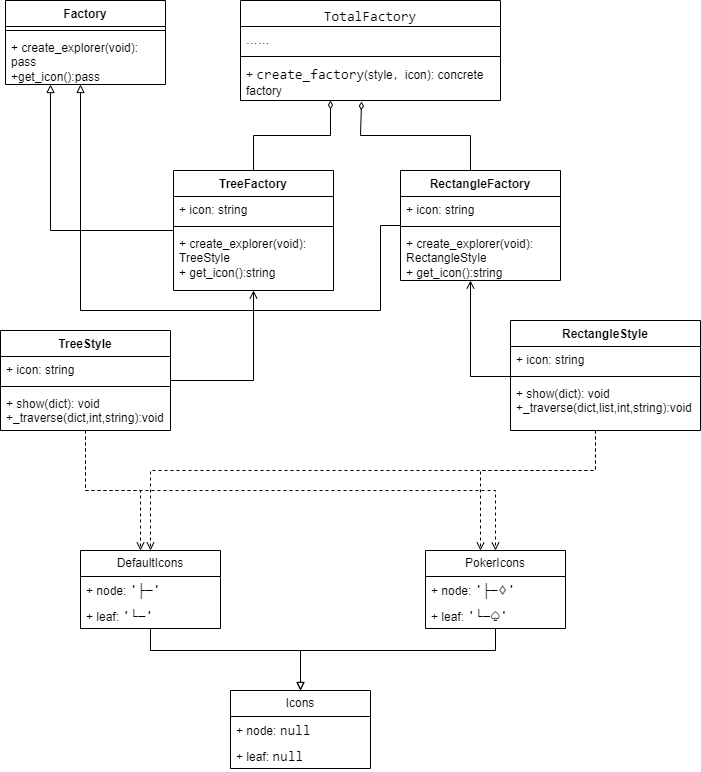

The diagram above was exported from draw.io. Its source (the exported page's mxGraphModel, read from the mxfile embedded in the PNG):
<mxGraphModel dx="764" dy="614" grid="1" gridSize="10" guides="1" tooltips="1" connect="1" arrows="1" fold="1" page="1" pageScale="1" pageWidth="827" pageHeight="1169" math="0" shadow="0">
  <root>
    <mxCell id="0" />
    <mxCell id="1" parent="0" />
    <mxCell id="_DTN9sWl86Dw-YAZDNyW-1" value="&lt;div style=&quot;font-family: Consolas, &amp;quot;Courier New&amp;quot;, monospace; font-weight: normal; font-size: 14px; line-height: 19px; white-space: pre;&quot;&gt;&lt;span style=&quot;background-color: rgb(255, 255, 255);&quot;&gt;TotalFactory&lt;/span&gt;&lt;/div&gt;" style="swimlane;fontStyle=1;align=center;verticalAlign=top;childLayout=stackLayout;horizontal=1;startSize=26;horizontalStack=0;resizeParent=1;resizeParentMax=0;resizeLast=0;collapsible=1;marginBottom=0;whiteSpace=wrap;html=1;" vertex="1" parent="1">
      <mxGeometry x="320" y="160" width="260" height="100" as="geometry">
        <mxRectangle x="370" y="190" width="160" height="30" as="alternateBounds" />
      </mxGeometry>
    </mxCell>
    <mxCell id="_DTN9sWl86Dw-YAZDNyW-2" value="……" style="text;strokeColor=none;fillColor=none;align=left;verticalAlign=top;spacingLeft=4;spacingRight=4;overflow=hidden;rotatable=0;points=[[0,0.5],[1,0.5]];portConstraint=eastwest;whiteSpace=wrap;html=1;" vertex="1" parent="_DTN9sWl86Dw-YAZDNyW-1">
      <mxGeometry y="26" width="260" height="26" as="geometry" />
    </mxCell>
    <mxCell id="_DTN9sWl86Dw-YAZDNyW-3" value="" style="line;strokeWidth=1;fillColor=none;align=left;verticalAlign=middle;spacingTop=-1;spacingLeft=3;spacingRight=3;rotatable=0;labelPosition=right;points=[];portConstraint=eastwest;strokeColor=inherit;" vertex="1" parent="_DTN9sWl86Dw-YAZDNyW-1">
      <mxGeometry y="52" width="260" height="8" as="geometry" />
    </mxCell>
    <mxCell id="_DTN9sWl86Dw-YAZDNyW-4" value="+&amp;nbsp;&lt;span style=&quot;font-family: Consolas, &amp;quot;Courier New&amp;quot;, monospace; font-size: 14px; white-space: pre; background-color: rgb(255, 255, 255);&quot;&gt;create_factory&lt;/span&gt;&lt;span style=&quot;background-color: initial;&quot;&gt;(style，icon): concrete factory&lt;/span&gt;" style="text;strokeColor=none;fillColor=none;align=left;verticalAlign=top;spacingLeft=4;spacingRight=4;overflow=hidden;rotatable=0;points=[[0,0.5],[1,0.5]];portConstraint=eastwest;whiteSpace=wrap;html=1;" vertex="1" parent="_DTN9sWl86Dw-YAZDNyW-1">
      <mxGeometry y="60" width="260" height="40" as="geometry" />
    </mxCell>
    <mxCell id="_DTN9sWl86Dw-YAZDNyW-26" style="edgeStyle=orthogonalEdgeStyle;rounded=0;orthogonalLoop=1;jettySize=auto;html=1;exitX=0.5;exitY=0;exitDx=0;exitDy=0;endArrow=diamondThin;endFill=0;" edge="1" parent="1" source="_DTN9sWl86Dw-YAZDNyW-6" target="_DTN9sWl86Dw-YAZDNyW-1">
      <mxGeometry relative="1" as="geometry">
        <Array as="points">
          <mxPoint x="333" y="295" />
          <mxPoint x="410" y="295" />
        </Array>
      </mxGeometry>
    </mxCell>
    <mxCell id="_DTN9sWl86Dw-YAZDNyW-69" style="edgeStyle=orthogonalEdgeStyle;rounded=0;orthogonalLoop=1;jettySize=auto;html=1;endArrow=block;endFill=0;" edge="1" parent="1" source="_DTN9sWl86Dw-YAZDNyW-6" target="_DTN9sWl86Dw-YAZDNyW-65">
      <mxGeometry relative="1" as="geometry">
        <Array as="points">
          <mxPoint x="130" y="390" />
        </Array>
      </mxGeometry>
    </mxCell>
    <mxCell id="_DTN9sWl86Dw-YAZDNyW-6" value="TreeFactory" style="swimlane;fontStyle=1;align=center;verticalAlign=top;childLayout=stackLayout;horizontal=1;startSize=26;horizontalStack=0;resizeParent=1;resizeParentMax=0;resizeLast=0;collapsible=1;marginBottom=0;whiteSpace=wrap;html=1;" vertex="1" parent="1">
      <mxGeometry x="253" y="330" width="160" height="120" as="geometry" />
    </mxCell>
    <mxCell id="_DTN9sWl86Dw-YAZDNyW-7" value="+ icon: string" style="text;strokeColor=none;fillColor=none;align=left;verticalAlign=top;spacingLeft=4;spacingRight=4;overflow=hidden;rotatable=0;points=[[0,0.5],[1,0.5]];portConstraint=eastwest;whiteSpace=wrap;html=1;" vertex="1" parent="_DTN9sWl86Dw-YAZDNyW-6">
      <mxGeometry y="26" width="160" height="26" as="geometry" />
    </mxCell>
    <mxCell id="_DTN9sWl86Dw-YAZDNyW-8" value="" style="line;strokeWidth=1;fillColor=none;align=left;verticalAlign=middle;spacingTop=-1;spacingLeft=3;spacingRight=3;rotatable=0;labelPosition=right;points=[];portConstraint=eastwest;strokeColor=inherit;" vertex="1" parent="_DTN9sWl86Dw-YAZDNyW-6">
      <mxGeometry y="52" width="160" height="8" as="geometry" />
    </mxCell>
    <mxCell id="_DTN9sWl86Dw-YAZDNyW-9" value="+ create_explorer(void): TreeStyle&lt;div&gt;+ get_icon():string&lt;/div&gt;" style="text;strokeColor=none;fillColor=none;align=left;verticalAlign=top;spacingLeft=4;spacingRight=4;overflow=hidden;rotatable=0;points=[[0,0.5],[1,0.5]];portConstraint=eastwest;whiteSpace=wrap;html=1;" vertex="1" parent="_DTN9sWl86Dw-YAZDNyW-6">
      <mxGeometry y="60" width="160" height="60" as="geometry" />
    </mxCell>
    <mxCell id="_DTN9sWl86Dw-YAZDNyW-23" style="edgeStyle=orthogonalEdgeStyle;rounded=0;orthogonalLoop=1;jettySize=auto;html=1;exitX=0.5;exitY=0;exitDx=0;exitDy=0;entryX=0.504;entryY=1.025;entryDx=0;entryDy=0;entryPerimeter=0;endArrow=diamondThin;endFill=0;" edge="1" parent="1">
      <mxGeometry relative="1" as="geometry">
        <mxPoint x="441.03999999999996" y="261" as="targetPoint" />
        <mxPoint x="549.9999999999998" y="330" as="sourcePoint" />
        <Array as="points">
          <mxPoint x="550" y="295" />
          <mxPoint x="440" y="295" />
          <mxPoint x="440" y="261" />
        </Array>
      </mxGeometry>
    </mxCell>
    <mxCell id="_DTN9sWl86Dw-YAZDNyW-70" style="edgeStyle=orthogonalEdgeStyle;rounded=0;orthogonalLoop=1;jettySize=auto;html=1;endArrow=block;endFill=0;" edge="1" parent="1" source="_DTN9sWl86Dw-YAZDNyW-12" target="_DTN9sWl86Dw-YAZDNyW-65">
      <mxGeometry relative="1" as="geometry">
        <Array as="points">
          <mxPoint x="460" y="385" />
          <mxPoint x="460" y="470" />
          <mxPoint x="160" y="470" />
        </Array>
      </mxGeometry>
    </mxCell>
    <mxCell id="_DTN9sWl86Dw-YAZDNyW-12" value="RectangleFactory" style="swimlane;fontStyle=1;align=center;verticalAlign=top;childLayout=stackLayout;horizontal=1;startSize=26;horizontalStack=0;resizeParent=1;resizeParentMax=0;resizeLast=0;collapsible=1;marginBottom=0;whiteSpace=wrap;html=1;" vertex="1" parent="1">
      <mxGeometry x="480" y="330" width="160" height="110" as="geometry" />
    </mxCell>
    <mxCell id="_DTN9sWl86Dw-YAZDNyW-13" value="+ icon: string" style="text;strokeColor=none;fillColor=none;align=left;verticalAlign=top;spacingLeft=4;spacingRight=4;overflow=hidden;rotatable=0;points=[[0,0.5],[1,0.5]];portConstraint=eastwest;whiteSpace=wrap;html=1;" vertex="1" parent="_DTN9sWl86Dw-YAZDNyW-12">
      <mxGeometry y="26" width="160" height="26" as="geometry" />
    </mxCell>
    <mxCell id="_DTN9sWl86Dw-YAZDNyW-14" value="" style="line;strokeWidth=1;fillColor=none;align=left;verticalAlign=middle;spacingTop=-1;spacingLeft=3;spacingRight=3;rotatable=0;labelPosition=right;points=[];portConstraint=eastwest;strokeColor=inherit;" vertex="1" parent="_DTN9sWl86Dw-YAZDNyW-12">
      <mxGeometry y="52" width="160" height="8" as="geometry" />
    </mxCell>
    <mxCell id="_DTN9sWl86Dw-YAZDNyW-15" value="+ create_explorer(void): RectangleStyle&lt;div&gt;+ get_icon():string&lt;/div&gt;" style="text;strokeColor=none;fillColor=none;align=left;verticalAlign=top;spacingLeft=4;spacingRight=4;overflow=hidden;rotatable=0;points=[[0,0.5],[1,0.5]];portConstraint=eastwest;whiteSpace=wrap;html=1;" vertex="1" parent="_DTN9sWl86Dw-YAZDNyW-12">
      <mxGeometry y="60" width="160" height="50" as="geometry" />
    </mxCell>
    <mxCell id="_DTN9sWl86Dw-YAZDNyW-57" style="edgeStyle=orthogonalEdgeStyle;rounded=0;orthogonalLoop=1;jettySize=auto;html=1;dashed=1;endArrow=open;endFill=0;" edge="1" parent="1" source="_DTN9sWl86Dw-YAZDNyW-27" target="_DTN9sWl86Dw-YAZDNyW-43">
      <mxGeometry relative="1" as="geometry">
        <Array as="points">
          <mxPoint x="165" y="650" />
          <mxPoint x="220" y="650" />
        </Array>
      </mxGeometry>
    </mxCell>
    <mxCell id="_DTN9sWl86Dw-YAZDNyW-59" style="edgeStyle=orthogonalEdgeStyle;rounded=0;orthogonalLoop=1;jettySize=auto;html=1;entryX=0.5;entryY=0;entryDx=0;entryDy=0;dashed=1;endArrow=open;endFill=0;" edge="1" parent="1" source="_DTN9sWl86Dw-YAZDNyW-27" target="_DTN9sWl86Dw-YAZDNyW-47">
      <mxGeometry relative="1" as="geometry">
        <Array as="points">
          <mxPoint x="165" y="650" />
          <mxPoint x="575" y="650" />
        </Array>
      </mxGeometry>
    </mxCell>
    <mxCell id="_DTN9sWl86Dw-YAZDNyW-62" style="edgeStyle=orthogonalEdgeStyle;rounded=0;orthogonalLoop=1;jettySize=auto;html=1;endArrow=open;endFill=0;" edge="1" parent="1" source="_DTN9sWl86Dw-YAZDNyW-27" target="_DTN9sWl86Dw-YAZDNyW-6">
      <mxGeometry relative="1" as="geometry" />
    </mxCell>
    <mxCell id="_DTN9sWl86Dw-YAZDNyW-27" value="TreeStyle" style="swimlane;fontStyle=1;align=center;verticalAlign=top;childLayout=stackLayout;horizontal=1;startSize=26;horizontalStack=0;resizeParent=1;resizeParentMax=0;resizeLast=0;collapsible=1;marginBottom=0;whiteSpace=wrap;html=1;" vertex="1" parent="1">
      <mxGeometry x="80" y="490" width="170" height="100" as="geometry" />
    </mxCell>
    <mxCell id="_DTN9sWl86Dw-YAZDNyW-28" value="+ icon: string" style="text;strokeColor=none;fillColor=none;align=left;verticalAlign=top;spacingLeft=4;spacingRight=4;overflow=hidden;rotatable=0;points=[[0,0.5],[1,0.5]];portConstraint=eastwest;whiteSpace=wrap;html=1;" vertex="1" parent="_DTN9sWl86Dw-YAZDNyW-27">
      <mxGeometry y="26" width="170" height="26" as="geometry" />
    </mxCell>
    <mxCell id="_DTN9sWl86Dw-YAZDNyW-29" value="" style="line;strokeWidth=1;fillColor=none;align=left;verticalAlign=middle;spacingTop=-1;spacingLeft=3;spacingRight=3;rotatable=0;labelPosition=right;points=[];portConstraint=eastwest;strokeColor=inherit;" vertex="1" parent="_DTN9sWl86Dw-YAZDNyW-27">
      <mxGeometry y="52" width="170" height="8" as="geometry" />
    </mxCell>
    <mxCell id="_DTN9sWl86Dw-YAZDNyW-30" value="+ show(dict): void&lt;div&gt;+_traverse(dict,int,string):void&lt;/div&gt;" style="text;strokeColor=none;fillColor=none;align=left;verticalAlign=top;spacingLeft=4;spacingRight=4;overflow=hidden;rotatable=0;points=[[0,0.5],[1,0.5]];portConstraint=eastwest;whiteSpace=wrap;html=1;" vertex="1" parent="_DTN9sWl86Dw-YAZDNyW-27">
      <mxGeometry y="60" width="170" height="40" as="geometry" />
    </mxCell>
    <mxCell id="_DTN9sWl86Dw-YAZDNyW-60" style="edgeStyle=orthogonalEdgeStyle;rounded=0;orthogonalLoop=1;jettySize=auto;html=1;entryX=0.5;entryY=0;entryDx=0;entryDy=0;dashed=1;endArrow=open;endFill=0;" edge="1" parent="1" source="_DTN9sWl86Dw-YAZDNyW-39" target="_DTN9sWl86Dw-YAZDNyW-43">
      <mxGeometry relative="1" as="geometry">
        <Array as="points">
          <mxPoint x="675" y="630" />
          <mxPoint x="230" y="630" />
        </Array>
      </mxGeometry>
    </mxCell>
    <mxCell id="_DTN9sWl86Dw-YAZDNyW-61" style="edgeStyle=orthogonalEdgeStyle;rounded=0;orthogonalLoop=1;jettySize=auto;html=1;dashed=1;endArrow=open;endFill=0;" edge="1" parent="1" source="_DTN9sWl86Dw-YAZDNyW-39" target="_DTN9sWl86Dw-YAZDNyW-47">
      <mxGeometry relative="1" as="geometry">
        <Array as="points">
          <mxPoint x="675" y="630" />
          <mxPoint x="560" y="630" />
        </Array>
      </mxGeometry>
    </mxCell>
    <mxCell id="_DTN9sWl86Dw-YAZDNyW-39" value="RectangleStyle" style="swimlane;fontStyle=1;align=center;verticalAlign=top;childLayout=stackLayout;horizontal=1;startSize=26;horizontalStack=0;resizeParent=1;resizeParentMax=0;resizeLast=0;collapsible=1;marginBottom=0;whiteSpace=wrap;html=1;" vertex="1" parent="1">
      <mxGeometry x="590" y="480" width="190" height="110" as="geometry" />
    </mxCell>
    <mxCell id="_DTN9sWl86Dw-YAZDNyW-40" value="+ icon: string" style="text;strokeColor=none;fillColor=none;align=left;verticalAlign=top;spacingLeft=4;spacingRight=4;overflow=hidden;rotatable=0;points=[[0,0.5],[1,0.5]];portConstraint=eastwest;whiteSpace=wrap;html=1;" vertex="1" parent="_DTN9sWl86Dw-YAZDNyW-39">
      <mxGeometry y="26" width="190" height="26" as="geometry" />
    </mxCell>
    <mxCell id="_DTN9sWl86Dw-YAZDNyW-41" value="" style="line;strokeWidth=1;fillColor=none;align=left;verticalAlign=middle;spacingTop=-1;spacingLeft=3;spacingRight=3;rotatable=0;labelPosition=right;points=[];portConstraint=eastwest;strokeColor=inherit;" vertex="1" parent="_DTN9sWl86Dw-YAZDNyW-39">
      <mxGeometry y="52" width="190" height="8" as="geometry" />
    </mxCell>
    <mxCell id="_DTN9sWl86Dw-YAZDNyW-42" value="+ show(dict): void&lt;div&gt;+_traverse(dict,list,int,string):void&lt;/div&gt;" style="text;strokeColor=none;fillColor=none;align=left;verticalAlign=top;spacingLeft=4;spacingRight=4;overflow=hidden;rotatable=0;points=[[0,0.5],[1,0.5]];portConstraint=eastwest;whiteSpace=wrap;html=1;" vertex="1" parent="_DTN9sWl86Dw-YAZDNyW-39">
      <mxGeometry y="60" width="190" height="50" as="geometry" />
    </mxCell>
    <mxCell id="_DTN9sWl86Dw-YAZDNyW-53" style="edgeStyle=orthogonalEdgeStyle;rounded=0;orthogonalLoop=1;jettySize=auto;html=1;entryX=0.5;entryY=0;entryDx=0;entryDy=0;endArrow=block;endFill=0;" edge="1" parent="1" source="_DTN9sWl86Dw-YAZDNyW-43" target="_DTN9sWl86Dw-YAZDNyW-50">
      <mxGeometry relative="1" as="geometry">
        <Array as="points">
          <mxPoint x="230" y="810" />
          <mxPoint x="380" y="810" />
        </Array>
      </mxGeometry>
    </mxCell>
    <mxCell id="_DTN9sWl86Dw-YAZDNyW-43" value="DefaultIcons" style="swimlane;fontStyle=0;childLayout=stackLayout;horizontal=1;startSize=26;fillColor=none;horizontalStack=0;resizeParent=1;resizeParentMax=0;resizeLast=0;collapsible=1;marginBottom=0;whiteSpace=wrap;html=1;" vertex="1" parent="1">
      <mxGeometry x="160" y="710" width="140" height="78" as="geometry" />
    </mxCell>
    <mxCell id="_DTN9sWl86Dw-YAZDNyW-44" value="+ node:&amp;nbsp;&lt;span style=&quot;font-family: Consolas, &amp;quot;Courier New&amp;quot;, monospace; font-size: 14px; white-space: pre; background-color: rgb(255, 255, 255);&quot;&gt;'├─'&lt;/span&gt;" style="text;strokeColor=none;fillColor=none;align=left;verticalAlign=top;spacingLeft=4;spacingRight=4;overflow=hidden;rotatable=0;points=[[0,0.5],[1,0.5]];portConstraint=eastwest;whiteSpace=wrap;html=1;" vertex="1" parent="_DTN9sWl86Dw-YAZDNyW-43">
      <mxGeometry y="26" width="140" height="26" as="geometry" />
    </mxCell>
    <mxCell id="_DTN9sWl86Dw-YAZDNyW-45" value="+ leaf:&amp;nbsp;&lt;span style=&quot;font-family: Consolas, &amp;quot;Courier New&amp;quot;, monospace; font-size: 14px; white-space: pre; background-color: rgb(255, 255, 255);&quot;&gt;'└─'&lt;/span&gt;" style="text;strokeColor=none;fillColor=none;align=left;verticalAlign=top;spacingLeft=4;spacingRight=4;overflow=hidden;rotatable=0;points=[[0,0.5],[1,0.5]];portConstraint=eastwest;whiteSpace=wrap;html=1;" vertex="1" parent="_DTN9sWl86Dw-YAZDNyW-43">
      <mxGeometry y="52" width="140" height="26" as="geometry" />
    </mxCell>
    <mxCell id="_DTN9sWl86Dw-YAZDNyW-56" style="edgeStyle=orthogonalEdgeStyle;rounded=0;orthogonalLoop=1;jettySize=auto;html=1;endArrow=block;endFill=0;" edge="1" parent="1" source="_DTN9sWl86Dw-YAZDNyW-47" target="_DTN9sWl86Dw-YAZDNyW-50">
      <mxGeometry relative="1" as="geometry">
        <Array as="points">
          <mxPoint x="575" y="810" />
          <mxPoint x="380" y="810" />
        </Array>
      </mxGeometry>
    </mxCell>
    <mxCell id="_DTN9sWl86Dw-YAZDNyW-47" value="PokerIcons" style="swimlane;fontStyle=0;childLayout=stackLayout;horizontal=1;startSize=26;fillColor=none;horizontalStack=0;resizeParent=1;resizeParentMax=0;resizeLast=0;collapsible=1;marginBottom=0;whiteSpace=wrap;html=1;" vertex="1" parent="1">
      <mxGeometry x="505" y="710" width="140" height="78" as="geometry" />
    </mxCell>
    <mxCell id="_DTN9sWl86Dw-YAZDNyW-48" value="+ node:&amp;nbsp;&lt;span style=&quot;font-family: Consolas, &amp;quot;Courier New&amp;quot;, monospace; font-size: 14px; white-space: pre; background-color: rgb(255, 255, 255);&quot;&gt;'├─&lt;/span&gt;&lt;span style=&quot;font-family: Consolas, &amp;quot;Courier New&amp;quot;, monospace; font-size: 14px; white-space: pre; background-color: rgb(255, 255, 255);&quot;&gt;♢&lt;/span&gt;&lt;span style=&quot;background-color: rgb(255, 255, 255); font-family: Consolas, &amp;quot;Courier New&amp;quot;, monospace; font-size: 14px; white-space: pre;&quot;&gt;'&lt;/span&gt;" style="text;strokeColor=none;fillColor=none;align=left;verticalAlign=top;spacingLeft=4;spacingRight=4;overflow=hidden;rotatable=0;points=[[0,0.5],[1,0.5]];portConstraint=eastwest;whiteSpace=wrap;html=1;" vertex="1" parent="_DTN9sWl86Dw-YAZDNyW-47">
      <mxGeometry y="26" width="140" height="26" as="geometry" />
    </mxCell>
    <mxCell id="_DTN9sWl86Dw-YAZDNyW-49" value="+ leaf:&amp;nbsp;&lt;span style=&quot;font-family: Consolas, &amp;quot;Courier New&amp;quot;, monospace; font-size: 14px; white-space: pre; background-color: rgb(255, 255, 255);&quot;&gt;'└─&lt;/span&gt;&lt;span style=&quot;font-family: Consolas, &amp;quot;Courier New&amp;quot;, monospace; font-size: 14px; white-space: pre; background-color: rgb(255, 255, 255);&quot;&gt;♤&lt;/span&gt;&lt;span style=&quot;background-color: rgb(255, 255, 255); font-family: Consolas, &amp;quot;Courier New&amp;quot;, monospace; font-size: 14px; white-space: pre;&quot;&gt;'&lt;/span&gt;" style="text;strokeColor=none;fillColor=none;align=left;verticalAlign=top;spacingLeft=4;spacingRight=4;overflow=hidden;rotatable=0;points=[[0,0.5],[1,0.5]];portConstraint=eastwest;whiteSpace=wrap;html=1;" vertex="1" parent="_DTN9sWl86Dw-YAZDNyW-47">
      <mxGeometry y="52" width="140" height="26" as="geometry" />
    </mxCell>
    <mxCell id="_DTN9sWl86Dw-YAZDNyW-50" value="Icons" style="swimlane;fontStyle=0;childLayout=stackLayout;horizontal=1;startSize=26;fillColor=none;horizontalStack=0;resizeParent=1;resizeParentMax=0;resizeLast=0;collapsible=1;marginBottom=0;whiteSpace=wrap;html=1;" vertex="1" parent="1">
      <mxGeometry x="310" y="850" width="140" height="78" as="geometry" />
    </mxCell>
    <mxCell id="_DTN9sWl86Dw-YAZDNyW-51" value="+ node: &lt;font face=&quot;Consolas, Courier New, monospace&quot;&gt;&lt;span style=&quot;font-size: 14px; white-space: pre; background-color: rgb(255, 255, 255);&quot;&gt;null&lt;/span&gt;&lt;/font&gt;" style="text;strokeColor=none;fillColor=none;align=left;verticalAlign=top;spacingLeft=4;spacingRight=4;overflow=hidden;rotatable=0;points=[[0,0.5],[1,0.5]];portConstraint=eastwest;whiteSpace=wrap;html=1;" vertex="1" parent="_DTN9sWl86Dw-YAZDNyW-50">
      <mxGeometry y="26" width="140" height="26" as="geometry" />
    </mxCell>
    <mxCell id="_DTN9sWl86Dw-YAZDNyW-52" value="+ leaf: &lt;font face=&quot;Consolas, Courier New, monospace&quot;&gt;&lt;span style=&quot;font-size: 14px; white-space: pre; background-color: rgb(255, 255, 255);&quot;&gt;null&lt;/span&gt;&lt;/font&gt;" style="text;strokeColor=none;fillColor=none;align=left;verticalAlign=top;spacingLeft=4;spacingRight=4;overflow=hidden;rotatable=0;points=[[0,0.5],[1,0.5]];portConstraint=eastwest;whiteSpace=wrap;html=1;" vertex="1" parent="_DTN9sWl86Dw-YAZDNyW-50">
      <mxGeometry y="52" width="140" height="26" as="geometry" />
    </mxCell>
    <mxCell id="_DTN9sWl86Dw-YAZDNyW-64" style="edgeStyle=orthogonalEdgeStyle;rounded=0;orthogonalLoop=1;jettySize=auto;html=1;endArrow=open;endFill=0;" edge="1" parent="1" source="_DTN9sWl86Dw-YAZDNyW-41" target="_DTN9sWl86Dw-YAZDNyW-12">
      <mxGeometry relative="1" as="geometry">
        <Array as="points">
          <mxPoint x="550" y="536" />
        </Array>
      </mxGeometry>
    </mxCell>
    <mxCell id="_DTN9sWl86Dw-YAZDNyW-65" value="Factory" style="swimlane;fontStyle=1;align=center;verticalAlign=top;childLayout=stackLayout;horizontal=1;startSize=26;horizontalStack=0;resizeParent=1;resizeParentMax=0;resizeLast=0;collapsible=1;marginBottom=0;whiteSpace=wrap;html=1;" vertex="1" parent="1">
      <mxGeometry x="85" y="160" width="160" height="84" as="geometry" />
    </mxCell>
    <mxCell id="_DTN9sWl86Dw-YAZDNyW-67" value="" style="line;strokeWidth=1;fillColor=none;align=left;verticalAlign=middle;spacingTop=-1;spacingLeft=3;spacingRight=3;rotatable=0;labelPosition=right;points=[];portConstraint=eastwest;strokeColor=inherit;" vertex="1" parent="_DTN9sWl86Dw-YAZDNyW-65">
      <mxGeometry y="26" width="160" height="8" as="geometry" />
    </mxCell>
    <mxCell id="_DTN9sWl86Dw-YAZDNyW-68" value="+ create_explorer(void): pass&lt;div&gt;+get_icon():pass&lt;/div&gt;" style="text;strokeColor=none;fillColor=none;align=left;verticalAlign=top;spacingLeft=4;spacingRight=4;overflow=hidden;rotatable=0;points=[[0,0.5],[1,0.5]];portConstraint=eastwest;whiteSpace=wrap;html=1;" vertex="1" parent="_DTN9sWl86Dw-YAZDNyW-65">
      <mxGeometry y="34" width="160" height="50" as="geometry" />
    </mxCell>
  </root>
</mxGraphModel>